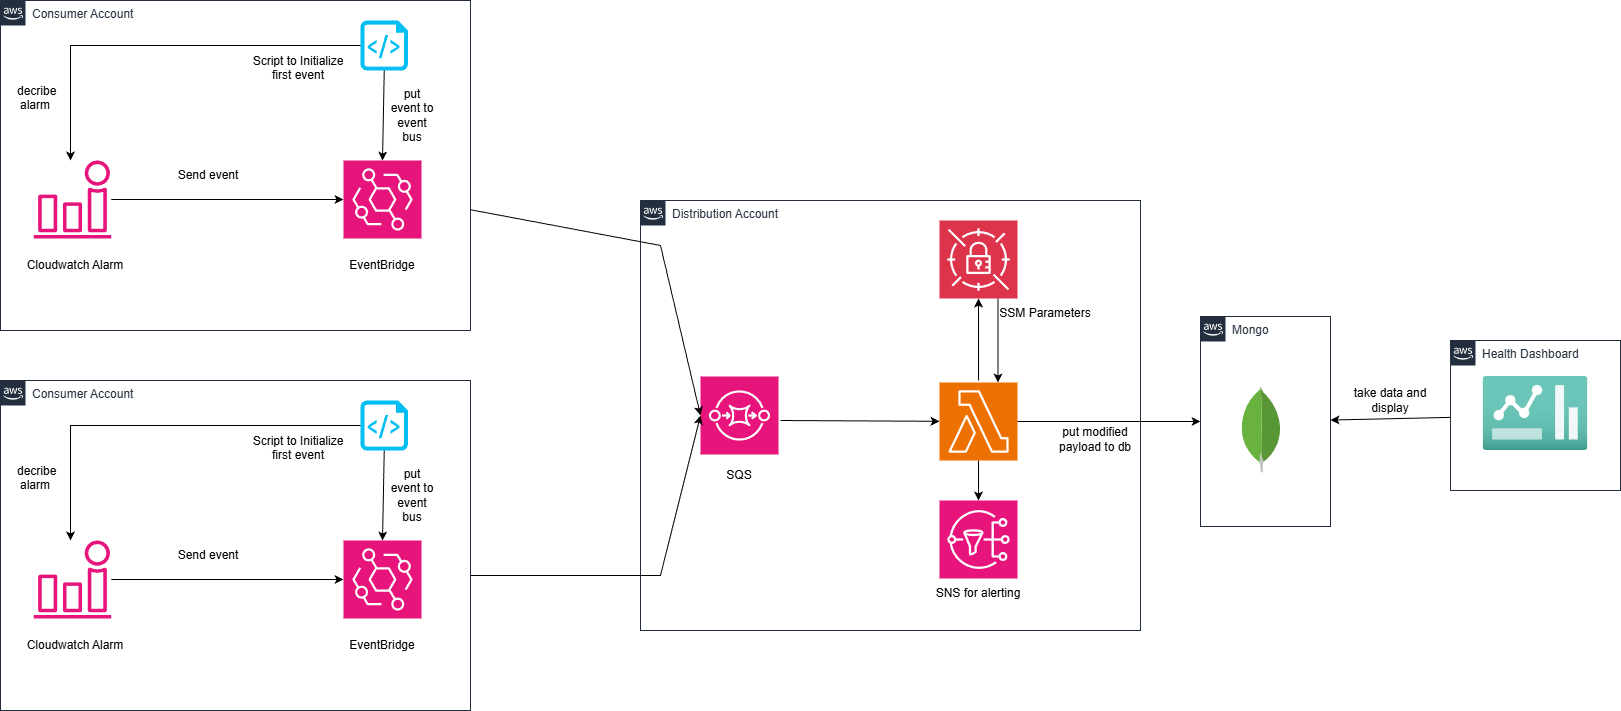

The diagram above was exported from draw.io. Its source (the exported page's mxGraphModel, read from the mxfile embedded in the PNG):
<mxGraphModel dx="2043" dy="930" grid="1" gridSize="10" guides="1" tooltips="1" connect="1" arrows="1" fold="1" page="1" pageScale="1" pageWidth="1169" pageHeight="827" math="0" shadow="0">
  <root>
    <mxCell id="0" />
    <mxCell id="1" parent="0" />
    <mxCell id="XFhm_0_XFuVByy0jbZQc-1" value="Consumer Account" style="points=[[0,0],[0.25,0],[0.5,0],[0.75,0],[1,0],[1,0.25],[1,0.5],[1,0.75],[1,1],[0.75,1],[0.5,1],[0.25,1],[0,1],[0,0.75],[0,0.5],[0,0.25]];outlineConnect=0;gradientColor=none;html=1;whiteSpace=wrap;fontSize=12;fontStyle=0;container=1;pointerEvents=0;collapsible=0;recursiveResize=0;shape=mxgraph.aws4.group;grIcon=mxgraph.aws4.group_aws_cloud_alt;strokeColor=#232F3E;fillColor=none;verticalAlign=top;align=left;spacingLeft=30;fontColor=#232F3E;dashed=0;" parent="1" vertex="1">
      <mxGeometry x="140" y="70" width="470" height="330" as="geometry" />
    </mxCell>
    <mxCell id="XFhm_0_XFuVByy0jbZQc-3" value="" style="sketch=0;points=[[0,0,0],[0.25,0,0],[0.5,0,0],[0.75,0,0],[1,0,0],[0,1,0],[0.25,1,0],[0.5,1,0],[0.75,1,0],[1,1,0],[0,0.25,0],[0,0.5,0],[0,0.75,0],[1,0.25,0],[1,0.5,0],[1,0.75,0]];outlineConnect=0;fontColor=#232F3E;fillColor=#E7157B;strokeColor=#ffffff;dashed=0;verticalLabelPosition=bottom;verticalAlign=top;align=center;html=1;fontSize=12;fontStyle=0;aspect=fixed;shape=mxgraph.aws4.resourceIcon;resIcon=mxgraph.aws4.eventbridge;" parent="XFhm_0_XFuVByy0jbZQc-1" vertex="1">
      <mxGeometry x="343" y="160" width="78" height="78" as="geometry" />
    </mxCell>
    <mxCell id="XFhm_0_XFuVByy0jbZQc-7" value="" style="sketch=0;outlineConnect=0;fontColor=#232F3E;gradientColor=none;fillColor=#E7157B;strokeColor=none;dashed=0;verticalLabelPosition=bottom;verticalAlign=top;align=center;html=1;fontSize=12;fontStyle=0;aspect=fixed;pointerEvents=1;shape=mxgraph.aws4.alarm;" parent="XFhm_0_XFuVByy0jbZQc-1" vertex="1">
      <mxGeometry x="33" y="160" width="78" height="78" as="geometry" />
    </mxCell>
    <mxCell id="XFhm_0_XFuVByy0jbZQc-8" value="" style="endArrow=classic;html=1;rounded=0;entryX=0;entryY=0.5;entryDx=0;entryDy=0;entryPerimeter=0;" parent="XFhm_0_XFuVByy0jbZQc-1" source="XFhm_0_XFuVByy0jbZQc-7" target="XFhm_0_XFuVByy0jbZQc-3" edge="1">
      <mxGeometry width="50" height="50" relative="1" as="geometry">
        <mxPoint x="-7" y="460" as="sourcePoint" />
        <mxPoint x="43" y="410" as="targetPoint" />
      </mxGeometry>
    </mxCell>
    <mxCell id="XFhm_0_XFuVByy0jbZQc-9" value="Cloudwatch Alarm" style="text;html=1;whiteSpace=wrap;strokeColor=none;fillColor=none;align=center;verticalAlign=middle;rounded=0;" parent="XFhm_0_XFuVByy0jbZQc-1" vertex="1">
      <mxGeometry x="20" y="250" width="110" height="30" as="geometry" />
    </mxCell>
    <mxCell id="XFhm_0_XFuVByy0jbZQc-10" value="EventBridge" style="text;html=1;whiteSpace=wrap;strokeColor=none;fillColor=none;align=center;verticalAlign=middle;rounded=0;" parent="XFhm_0_XFuVByy0jbZQc-1" vertex="1">
      <mxGeometry x="327" y="250" width="110" height="30" as="geometry" />
    </mxCell>
    <mxCell id="XFhm_0_XFuVByy0jbZQc-21" value="Send event" style="text;html=1;whiteSpace=wrap;strokeColor=none;fillColor=none;align=center;verticalAlign=middle;rounded=0;" parent="XFhm_0_XFuVByy0jbZQc-1" vertex="1">
      <mxGeometry x="173" y="160" width="70" height="30" as="geometry" />
    </mxCell>
    <mxCell id="hBqusOele0gq-ZEKM8Oo-1" value="" style="verticalLabelPosition=bottom;html=1;verticalAlign=top;align=center;strokeColor=none;fillColor=#00BEF2;shape=mxgraph.azure.script_file;pointerEvents=1;" vertex="1" parent="XFhm_0_XFuVByy0jbZQc-1">
      <mxGeometry x="360" y="20" width="47.5" height="50" as="geometry" />
    </mxCell>
    <mxCell id="hBqusOele0gq-ZEKM8Oo-2" value="Script to Initialize first event&lt;div&gt;&lt;br&gt;&lt;/div&gt;" style="text;html=1;whiteSpace=wrap;strokeColor=none;fillColor=none;align=center;verticalAlign=middle;rounded=0;" vertex="1" parent="XFhm_0_XFuVByy0jbZQc-1">
      <mxGeometry x="243" y="60" width="110" height="30" as="geometry" />
    </mxCell>
    <mxCell id="hBqusOele0gq-ZEKM8Oo-3" value="" style="endArrow=classic;html=1;rounded=0;exitX=0;exitY=0.5;exitDx=0;exitDy=0;exitPerimeter=0;" edge="1" parent="XFhm_0_XFuVByy0jbZQc-1" source="hBqusOele0gq-ZEKM8Oo-1">
      <mxGeometry width="50" height="50" relative="1" as="geometry">
        <mxPoint x="260" y="100" as="sourcePoint" />
        <mxPoint x="70" y="160" as="targetPoint" />
        <Array as="points">
          <mxPoint x="70" y="45" />
        </Array>
      </mxGeometry>
    </mxCell>
    <mxCell id="hBqusOele0gq-ZEKM8Oo-4" value="&amp;nbsp;decribe alarm&lt;div&gt;&lt;br&gt;&lt;/div&gt;" style="text;html=1;whiteSpace=wrap;strokeColor=none;fillColor=none;align=center;verticalAlign=middle;rounded=0;" vertex="1" parent="XFhm_0_XFuVByy0jbZQc-1">
      <mxGeometry x="10" y="90" width="50" height="30" as="geometry" />
    </mxCell>
    <mxCell id="hBqusOele0gq-ZEKM8Oo-6" value="" style="endArrow=classic;html=1;rounded=0;exitX=0.5;exitY=1;exitDx=0;exitDy=0;exitPerimeter=0;entryX=0.5;entryY=0;entryDx=0;entryDy=0;entryPerimeter=0;" edge="1" parent="XFhm_0_XFuVByy0jbZQc-1" source="hBqusOele0gq-ZEKM8Oo-1" target="XFhm_0_XFuVByy0jbZQc-3">
      <mxGeometry width="50" height="50" relative="1" as="geometry">
        <mxPoint x="400" y="140" as="sourcePoint" />
        <mxPoint x="450" y="90" as="targetPoint" />
      </mxGeometry>
    </mxCell>
    <mxCell id="hBqusOele0gq-ZEKM8Oo-8" value="&lt;div&gt;put event to event bus&lt;/div&gt;" style="text;html=1;whiteSpace=wrap;strokeColor=none;fillColor=none;align=center;verticalAlign=middle;rounded=0;" vertex="1" parent="XFhm_0_XFuVByy0jbZQc-1">
      <mxGeometry x="387" y="100" width="50" height="30" as="geometry" />
    </mxCell>
    <mxCell id="XFhm_0_XFuVByy0jbZQc-2" value="Distribution Account" style="points=[[0,0],[0.25,0],[0.5,0],[0.75,0],[1,0],[1,0.25],[1,0.5],[1,0.75],[1,1],[0.75,1],[0.5,1],[0.25,1],[0,1],[0,0.75],[0,0.5],[0,0.25]];outlineConnect=0;gradientColor=none;html=1;whiteSpace=wrap;fontSize=12;fontStyle=0;container=1;pointerEvents=0;collapsible=0;recursiveResize=0;shape=mxgraph.aws4.group;grIcon=mxgraph.aws4.group_aws_cloud_alt;strokeColor=#232F3E;fillColor=none;verticalAlign=top;align=left;spacingLeft=30;fontColor=#232F3E;dashed=0;" parent="1" vertex="1">
      <mxGeometry x="780" y="270" width="500" height="430" as="geometry" />
    </mxCell>
    <mxCell id="XFhm_0_XFuVByy0jbZQc-18" value="" style="sketch=0;points=[[0,0,0],[0.25,0,0],[0.5,0,0],[0.75,0,0],[1,0,0],[0,1,0],[0.25,1,0],[0.5,1,0],[0.75,1,0],[1,1,0],[0,0.25,0],[0,0.5,0],[0,0.75,0],[1,0.25,0],[1,0.5,0],[1,0.75,0]];outlineConnect=0;fontColor=#232F3E;fillColor=#E7157B;strokeColor=#ffffff;dashed=0;verticalLabelPosition=bottom;verticalAlign=top;align=center;html=1;fontSize=12;fontStyle=0;aspect=fixed;shape=mxgraph.aws4.resourceIcon;resIcon=mxgraph.aws4.sqs;" parent="XFhm_0_XFuVByy0jbZQc-2" vertex="1">
      <mxGeometry x="60" y="176" width="78" height="78" as="geometry" />
    </mxCell>
    <mxCell id="XFhm_0_XFuVByy0jbZQc-19" value="" style="sketch=0;points=[[0,0,0],[0.25,0,0],[0.5,0,0],[0.75,0,0],[1,0,0],[0,1,0],[0.25,1,0],[0.5,1,0],[0.75,1,0],[1,1,0],[0,0.25,0],[0,0.5,0],[0,0.75,0],[1,0.25,0],[1,0.5,0],[1,0.75,0]];outlineConnect=0;fontColor=#232F3E;fillColor=#ED7100;strokeColor=#ffffff;dashed=0;verticalLabelPosition=bottom;verticalAlign=top;align=center;html=1;fontSize=12;fontStyle=0;aspect=fixed;shape=mxgraph.aws4.resourceIcon;resIcon=mxgraph.aws4.lambda;" parent="XFhm_0_XFuVByy0jbZQc-2" vertex="1">
      <mxGeometry x="299" y="182" width="78" height="78" as="geometry" />
    </mxCell>
    <mxCell id="XFhm_0_XFuVByy0jbZQc-20" value="" style="sketch=0;points=[[0,0,0],[0.25,0,0],[0.5,0,0],[0.75,0,0],[1,0,0],[0,1,0],[0.25,1,0],[0.5,1,0],[0.75,1,0],[1,1,0],[0,0.25,0],[0,0.5,0],[0,0.75,0],[1,0.25,0],[1,0.5,0],[1,0.75,0]];outlineConnect=0;fontColor=#232F3E;fillColor=#DD344C;strokeColor=#ffffff;dashed=0;verticalLabelPosition=bottom;verticalAlign=top;align=center;html=1;fontSize=12;fontStyle=0;aspect=fixed;shape=mxgraph.aws4.resourceIcon;resIcon=mxgraph.aws4.secrets_manager;" parent="XFhm_0_XFuVByy0jbZQc-2" vertex="1">
      <mxGeometry x="299" y="20" width="78" height="78" as="geometry" />
    </mxCell>
    <mxCell id="XFhm_0_XFuVByy0jbZQc-25" value="SQS" style="text;html=1;whiteSpace=wrap;strokeColor=none;fillColor=none;align=center;verticalAlign=middle;rounded=0;" parent="XFhm_0_XFuVByy0jbZQc-2" vertex="1">
      <mxGeometry x="44" y="260" width="110" height="30" as="geometry" />
    </mxCell>
    <mxCell id="XFhm_0_XFuVByy0jbZQc-26" value="" style="endArrow=classic;html=1;rounded=0;" parent="XFhm_0_XFuVByy0jbZQc-2" target="XFhm_0_XFuVByy0jbZQc-19" edge="1">
      <mxGeometry width="50" height="50" relative="1" as="geometry">
        <mxPoint x="140" y="220" as="sourcePoint" />
        <mxPoint x="190" y="170" as="targetPoint" />
      </mxGeometry>
    </mxCell>
    <mxCell id="XFhm_0_XFuVByy0jbZQc-27" value="" style="endArrow=classic;html=1;rounded=0;" parent="XFhm_0_XFuVByy0jbZQc-2" target="XFhm_0_XFuVByy0jbZQc-20" edge="1">
      <mxGeometry width="50" height="50" relative="1" as="geometry">
        <mxPoint x="338" y="180" as="sourcePoint" />
        <mxPoint x="380" y="130" as="targetPoint" />
      </mxGeometry>
    </mxCell>
    <mxCell id="XFhm_0_XFuVByy0jbZQc-28" value="" style="endArrow=classic;html=1;rounded=0;exitX=0.75;exitY=1;exitDx=0;exitDy=0;exitPerimeter=0;entryX=0.75;entryY=0;entryDx=0;entryDy=0;entryPerimeter=0;" parent="XFhm_0_XFuVByy0jbZQc-2" source="XFhm_0_XFuVByy0jbZQc-20" target="XFhm_0_XFuVByy0jbZQc-19" edge="1">
      <mxGeometry width="50" height="50" relative="1" as="geometry">
        <mxPoint x="450" y="180" as="sourcePoint" />
        <mxPoint x="500" y="130" as="targetPoint" />
      </mxGeometry>
    </mxCell>
    <mxCell id="XFhm_0_XFuVByy0jbZQc-29" value="" style="sketch=0;points=[[0,0,0],[0.25,0,0],[0.5,0,0],[0.75,0,0],[1,0,0],[0,1,0],[0.25,1,0],[0.5,1,0],[0.75,1,0],[1,1,0],[0,0.25,0],[0,0.5,0],[0,0.75,0],[1,0.25,0],[1,0.5,0],[1,0.75,0]];outlineConnect=0;fontColor=#232F3E;fillColor=#E7157B;strokeColor=#ffffff;dashed=0;verticalLabelPosition=bottom;verticalAlign=top;align=center;html=1;fontSize=12;fontStyle=0;aspect=fixed;shape=mxgraph.aws4.resourceIcon;resIcon=mxgraph.aws4.sns;" parent="XFhm_0_XFuVByy0jbZQc-2" vertex="1">
      <mxGeometry x="299" y="300" width="78" height="78" as="geometry" />
    </mxCell>
    <mxCell id="XFhm_0_XFuVByy0jbZQc-30" value="" style="endArrow=classic;html=1;rounded=0;exitX=0.5;exitY=1;exitDx=0;exitDy=0;exitPerimeter=0;" parent="XFhm_0_XFuVByy0jbZQc-2" source="XFhm_0_XFuVByy0jbZQc-19" target="XFhm_0_XFuVByy0jbZQc-29" edge="1">
      <mxGeometry width="50" height="50" relative="1" as="geometry">
        <mxPoint x="420" y="260" as="sourcePoint" />
        <mxPoint x="420" y="344" as="targetPoint" />
      </mxGeometry>
    </mxCell>
    <mxCell id="XFhm_0_XFuVByy0jbZQc-31" value="SNS for alerting" style="text;html=1;whiteSpace=wrap;strokeColor=none;fillColor=none;align=center;verticalAlign=middle;rounded=0;" parent="XFhm_0_XFuVByy0jbZQc-2" vertex="1">
      <mxGeometry x="283" y="378" width="110" height="30" as="geometry" />
    </mxCell>
    <mxCell id="XFhm_0_XFuVByy0jbZQc-35" value="put modified payload to db" style="text;html=1;whiteSpace=wrap;strokeColor=none;fillColor=none;align=center;verticalAlign=middle;rounded=0;" parent="XFhm_0_XFuVByy0jbZQc-2" vertex="1">
      <mxGeometry x="400" y="224" width="110" height="30" as="geometry" />
    </mxCell>
    <mxCell id="XFhm_0_XFuVByy0jbZQc-41" value="SSM Parameters" style="text;html=1;whiteSpace=wrap;strokeColor=none;fillColor=none;align=center;verticalAlign=middle;rounded=0;" parent="XFhm_0_XFuVByy0jbZQc-2" vertex="1">
      <mxGeometry x="350" y="98" width="110" height="30" as="geometry" />
    </mxCell>
    <mxCell id="XFhm_0_XFuVByy0jbZQc-22" value="" style="endArrow=classic;html=1;rounded=0;entryX=0;entryY=0.5;entryDx=0;entryDy=0;entryPerimeter=0;" parent="1" source="XFhm_0_XFuVByy0jbZQc-1" target="XFhm_0_XFuVByy0jbZQc-18" edge="1">
      <mxGeometry width="50" height="50" relative="1" as="geometry">
        <mxPoint x="660" y="330" as="sourcePoint" />
        <mxPoint x="710" y="280" as="targetPoint" />
        <Array as="points">
          <mxPoint x="800" y="315" />
        </Array>
      </mxGeometry>
    </mxCell>
    <mxCell id="XFhm_0_XFuVByy0jbZQc-23" value="" style="endArrow=classic;html=1;rounded=0;exitX=1;exitY=0.5;exitDx=0;exitDy=0;entryX=0;entryY=0.5;entryDx=0;entryDy=0;entryPerimeter=0;" parent="1" target="XFhm_0_XFuVByy0jbZQc-18" edge="1">
      <mxGeometry width="50" height="50" relative="1" as="geometry">
        <mxPoint x="610" y="645" as="sourcePoint" />
        <mxPoint x="710" y="620" as="targetPoint" />
        <Array as="points">
          <mxPoint x="800" y="645" />
        </Array>
      </mxGeometry>
    </mxCell>
    <mxCell id="XFhm_0_XFuVByy0jbZQc-32" value="Mongo" style="points=[[0,0],[0.25,0],[0.5,0],[0.75,0],[1,0],[1,0.25],[1,0.5],[1,0.75],[1,1],[0.75,1],[0.5,1],[0.25,1],[0,1],[0,0.75],[0,0.5],[0,0.25]];outlineConnect=0;gradientColor=none;html=1;whiteSpace=wrap;fontSize=12;fontStyle=0;container=1;pointerEvents=0;collapsible=0;recursiveResize=0;shape=mxgraph.aws4.group;grIcon=mxgraph.aws4.group_aws_cloud_alt;strokeColor=#232F3E;fillColor=none;verticalAlign=top;align=left;spacingLeft=30;fontColor=#232F3E;dashed=0;" parent="1" vertex="1">
      <mxGeometry x="1340" y="386" width="130" height="210" as="geometry" />
    </mxCell>
    <mxCell id="XFhm_0_XFuVByy0jbZQc-33" value="" style="dashed=0;outlineConnect=0;html=1;align=center;labelPosition=center;verticalLabelPosition=bottom;verticalAlign=top;shape=mxgraph.weblogos.mongodb" parent="XFhm_0_XFuVByy0jbZQc-32" vertex="1">
      <mxGeometry x="40" y="70" width="41.2" height="86.2" as="geometry" />
    </mxCell>
    <mxCell id="XFhm_0_XFuVByy0jbZQc-34" value="" style="endArrow=classic;html=1;rounded=0;exitX=1;exitY=0.5;exitDx=0;exitDy=0;exitPerimeter=0;" parent="1" source="XFhm_0_XFuVByy0jbZQc-19" target="XFhm_0_XFuVByy0jbZQc-32" edge="1">
      <mxGeometry width="50" height="50" relative="1" as="geometry">
        <mxPoint x="1250" y="490" as="sourcePoint" />
        <mxPoint x="1250" y="574" as="targetPoint" />
      </mxGeometry>
    </mxCell>
    <mxCell id="XFhm_0_XFuVByy0jbZQc-37" value="Health Dashboard" style="points=[[0,0],[0.25,0],[0.5,0],[0.75,0],[1,0],[1,0.25],[1,0.5],[1,0.75],[1,1],[0.75,1],[0.5,1],[0.25,1],[0,1],[0,0.75],[0,0.5],[0,0.25]];outlineConnect=0;gradientColor=none;html=1;whiteSpace=wrap;fontSize=12;fontStyle=0;container=1;pointerEvents=0;collapsible=0;recursiveResize=0;shape=mxgraph.aws4.group;grIcon=mxgraph.aws4.group_aws_cloud_alt;strokeColor=#232F3E;fillColor=none;verticalAlign=top;align=left;spacingLeft=30;fontColor=#232F3E;dashed=0;" parent="1" vertex="1">
      <mxGeometry x="1590" y="410" width="170" height="150" as="geometry" />
    </mxCell>
    <mxCell id="XFhm_0_XFuVByy0jbZQc-36" value="" style="image;aspect=fixed;html=1;points=[];align=center;fontSize=12;image=img/lib/azure2/general/Dashboard2.svg;" parent="XFhm_0_XFuVByy0jbZQc-37" vertex="1">
      <mxGeometry x="32.57999999999993" y="36" width="104.83" height="74" as="geometry" />
    </mxCell>
    <mxCell id="XFhm_0_XFuVByy0jbZQc-43" value="" style="endArrow=classic;html=1;rounded=0;" parent="1" source="XFhm_0_XFuVByy0jbZQc-37" target="XFhm_0_XFuVByy0jbZQc-32" edge="1">
      <mxGeometry width="50" height="50" relative="1" as="geometry">
        <mxPoint x="1590" y="469.81" as="sourcePoint" />
        <mxPoint x="1470" y="480.18837837837833" as="targetPoint" />
      </mxGeometry>
    </mxCell>
    <mxCell id="XFhm_0_XFuVByy0jbZQc-44" value="take data and display" style="text;html=1;whiteSpace=wrap;strokeColor=none;fillColor=none;align=center;verticalAlign=middle;rounded=0;" parent="1" vertex="1">
      <mxGeometry x="1480" y="460" width="100" height="20" as="geometry" />
    </mxCell>
    <mxCell id="hBqusOele0gq-ZEKM8Oo-22" value="Consumer Account" style="points=[[0,0],[0.25,0],[0.5,0],[0.75,0],[1,0],[1,0.25],[1,0.5],[1,0.75],[1,1],[0.75,1],[0.5,1],[0.25,1],[0,1],[0,0.75],[0,0.5],[0,0.25]];outlineConnect=0;gradientColor=none;html=1;whiteSpace=wrap;fontSize=12;fontStyle=0;container=1;pointerEvents=0;collapsible=0;recursiveResize=0;shape=mxgraph.aws4.group;grIcon=mxgraph.aws4.group_aws_cloud_alt;strokeColor=#232F3E;fillColor=none;verticalAlign=top;align=left;spacingLeft=30;fontColor=#232F3E;dashed=0;" vertex="1" parent="1">
      <mxGeometry x="140" y="450" width="470" height="330" as="geometry" />
    </mxCell>
    <mxCell id="hBqusOele0gq-ZEKM8Oo-23" value="" style="sketch=0;points=[[0,0,0],[0.25,0,0],[0.5,0,0],[0.75,0,0],[1,0,0],[0,1,0],[0.25,1,0],[0.5,1,0],[0.75,1,0],[1,1,0],[0,0.25,0],[0,0.5,0],[0,0.75,0],[1,0.25,0],[1,0.5,0],[1,0.75,0]];outlineConnect=0;fontColor=#232F3E;fillColor=#E7157B;strokeColor=#ffffff;dashed=0;verticalLabelPosition=bottom;verticalAlign=top;align=center;html=1;fontSize=12;fontStyle=0;aspect=fixed;shape=mxgraph.aws4.resourceIcon;resIcon=mxgraph.aws4.eventbridge;" vertex="1" parent="hBqusOele0gq-ZEKM8Oo-22">
      <mxGeometry x="343" y="160" width="78" height="78" as="geometry" />
    </mxCell>
    <mxCell id="hBqusOele0gq-ZEKM8Oo-24" value="" style="sketch=0;outlineConnect=0;fontColor=#232F3E;gradientColor=none;fillColor=#E7157B;strokeColor=none;dashed=0;verticalLabelPosition=bottom;verticalAlign=top;align=center;html=1;fontSize=12;fontStyle=0;aspect=fixed;pointerEvents=1;shape=mxgraph.aws4.alarm;" vertex="1" parent="hBqusOele0gq-ZEKM8Oo-22">
      <mxGeometry x="33" y="160" width="78" height="78" as="geometry" />
    </mxCell>
    <mxCell id="hBqusOele0gq-ZEKM8Oo-25" value="" style="endArrow=classic;html=1;rounded=0;entryX=0;entryY=0.5;entryDx=0;entryDy=0;entryPerimeter=0;" edge="1" parent="hBqusOele0gq-ZEKM8Oo-22" source="hBqusOele0gq-ZEKM8Oo-24" target="hBqusOele0gq-ZEKM8Oo-23">
      <mxGeometry width="50" height="50" relative="1" as="geometry">
        <mxPoint x="-7" y="460" as="sourcePoint" />
        <mxPoint x="43" y="410" as="targetPoint" />
      </mxGeometry>
    </mxCell>
    <mxCell id="hBqusOele0gq-ZEKM8Oo-26" value="Cloudwatch Alarm" style="text;html=1;whiteSpace=wrap;strokeColor=none;fillColor=none;align=center;verticalAlign=middle;rounded=0;" vertex="1" parent="hBqusOele0gq-ZEKM8Oo-22">
      <mxGeometry x="20" y="250" width="110" height="30" as="geometry" />
    </mxCell>
    <mxCell id="hBqusOele0gq-ZEKM8Oo-27" value="EventBridge" style="text;html=1;whiteSpace=wrap;strokeColor=none;fillColor=none;align=center;verticalAlign=middle;rounded=0;" vertex="1" parent="hBqusOele0gq-ZEKM8Oo-22">
      <mxGeometry x="327" y="250" width="110" height="30" as="geometry" />
    </mxCell>
    <mxCell id="hBqusOele0gq-ZEKM8Oo-28" value="Send event" style="text;html=1;whiteSpace=wrap;strokeColor=none;fillColor=none;align=center;verticalAlign=middle;rounded=0;" vertex="1" parent="hBqusOele0gq-ZEKM8Oo-22">
      <mxGeometry x="173" y="160" width="70" height="30" as="geometry" />
    </mxCell>
    <mxCell id="hBqusOele0gq-ZEKM8Oo-29" value="" style="verticalLabelPosition=bottom;html=1;verticalAlign=top;align=center;strokeColor=none;fillColor=#00BEF2;shape=mxgraph.azure.script_file;pointerEvents=1;" vertex="1" parent="hBqusOele0gq-ZEKM8Oo-22">
      <mxGeometry x="360" y="20" width="47.5" height="50" as="geometry" />
    </mxCell>
    <mxCell id="hBqusOele0gq-ZEKM8Oo-30" value="Script to Initialize first event&lt;div&gt;&lt;br&gt;&lt;/div&gt;" style="text;html=1;whiteSpace=wrap;strokeColor=none;fillColor=none;align=center;verticalAlign=middle;rounded=0;" vertex="1" parent="hBqusOele0gq-ZEKM8Oo-22">
      <mxGeometry x="243" y="60" width="110" height="30" as="geometry" />
    </mxCell>
    <mxCell id="hBqusOele0gq-ZEKM8Oo-31" value="" style="endArrow=classic;html=1;rounded=0;exitX=0;exitY=0.5;exitDx=0;exitDy=0;exitPerimeter=0;" edge="1" parent="hBqusOele0gq-ZEKM8Oo-22" source="hBqusOele0gq-ZEKM8Oo-29">
      <mxGeometry width="50" height="50" relative="1" as="geometry">
        <mxPoint x="260" y="100" as="sourcePoint" />
        <mxPoint x="70" y="160" as="targetPoint" />
        <Array as="points">
          <mxPoint x="70" y="45" />
        </Array>
      </mxGeometry>
    </mxCell>
    <mxCell id="hBqusOele0gq-ZEKM8Oo-32" value="&amp;nbsp;decribe alarm&lt;div&gt;&lt;br&gt;&lt;/div&gt;" style="text;html=1;whiteSpace=wrap;strokeColor=none;fillColor=none;align=center;verticalAlign=middle;rounded=0;" vertex="1" parent="hBqusOele0gq-ZEKM8Oo-22">
      <mxGeometry x="10" y="90" width="50" height="30" as="geometry" />
    </mxCell>
    <mxCell id="hBqusOele0gq-ZEKM8Oo-33" value="" style="endArrow=classic;html=1;rounded=0;exitX=0.5;exitY=1;exitDx=0;exitDy=0;exitPerimeter=0;entryX=0.5;entryY=0;entryDx=0;entryDy=0;entryPerimeter=0;" edge="1" parent="hBqusOele0gq-ZEKM8Oo-22" source="hBqusOele0gq-ZEKM8Oo-29" target="hBqusOele0gq-ZEKM8Oo-23">
      <mxGeometry width="50" height="50" relative="1" as="geometry">
        <mxPoint x="400" y="140" as="sourcePoint" />
        <mxPoint x="450" y="90" as="targetPoint" />
      </mxGeometry>
    </mxCell>
    <mxCell id="hBqusOele0gq-ZEKM8Oo-34" value="&lt;div&gt;put event to event bus&lt;/div&gt;" style="text;html=1;whiteSpace=wrap;strokeColor=none;fillColor=none;align=center;verticalAlign=middle;rounded=0;" vertex="1" parent="hBqusOele0gq-ZEKM8Oo-22">
      <mxGeometry x="387" y="100" width="50" height="30" as="geometry" />
    </mxCell>
  </root>
</mxGraphModel>